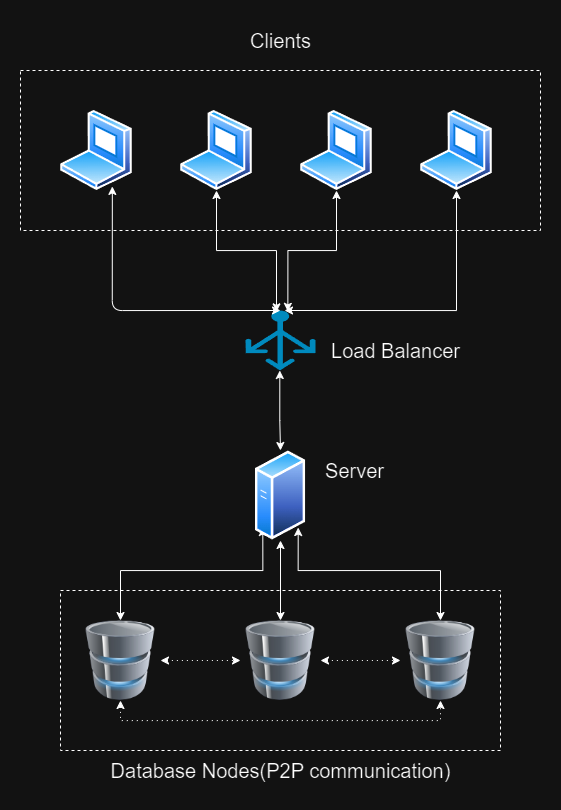

The diagram above was exported from draw.io. Its source (the exported page's mxGraphModel, read from the mxfile embedded in the PNG):
<mxGraphModel dx="2252" dy="2355" grid="1" gridSize="10" guides="1" tooltips="1" connect="1" arrows="1" fold="1" page="1" pageScale="1" pageWidth="827" pageHeight="1169" math="0" shadow="0">
  <root>
    <mxCell id="0" />
    <mxCell id="1" parent="0" />
    <mxCell id="BuDgxYi7Mf3_pK3Bf4bK-26" value="" style="rounded=0;whiteSpace=wrap;html=1;fillColor=none;dashed=1;" vertex="1" parent="1">
      <mxGeometry x="80" y="80" width="440" height="160" as="geometry" />
    </mxCell>
    <mxCell id="BuDgxYi7Mf3_pK3Bf4bK-11" value="" style="rounded=0;whiteSpace=wrap;html=1;fillColor=none;dashed=1;" vertex="1" parent="1">
      <mxGeometry x="40" y="-440" width="520" height="160" as="geometry" />
    </mxCell>
    <mxCell id="BuDgxYi7Mf3_pK3Bf4bK-29" style="edgeStyle=orthogonalEdgeStyle;rounded=0;orthogonalLoop=1;jettySize=auto;html=1;exitX=1;exitY=0.5;exitDx=0;exitDy=0;startArrow=classic;startFill=1;dashed=1;dashPattern=1 4;" edge="1" parent="1" source="BuDgxYi7Mf3_pK3Bf4bK-2" target="BuDgxYi7Mf3_pK3Bf4bK-5">
      <mxGeometry relative="1" as="geometry" />
    </mxCell>
    <mxCell id="BuDgxYi7Mf3_pK3Bf4bK-2" value="" style="image;html=1;image=img/lib/clip_art/computers/Database_128x128.png" vertex="1" parent="1">
      <mxGeometry x="260" y="110" width="80" height="80" as="geometry" />
    </mxCell>
    <mxCell id="BuDgxYi7Mf3_pK3Bf4bK-21" style="edgeStyle=orthogonalEdgeStyle;rounded=0;orthogonalLoop=1;jettySize=auto;html=1;exitX=0.49;exitY=1;exitDx=0;exitDy=0;exitPerimeter=0;startArrow=classic;startFill=1;" edge="1" parent="1" source="BuDgxYi7Mf3_pK3Bf4bK-4" target="BuDgxYi7Mf3_pK3Bf4bK-19">
      <mxGeometry relative="1" as="geometry">
        <Array as="points">
          <mxPoint x="299" y="-90" />
          <mxPoint x="300" y="-90" />
        </Array>
      </mxGeometry>
    </mxCell>
    <mxCell id="BuDgxYi7Mf3_pK3Bf4bK-4" value="" style="verticalLabelPosition=bottom;html=1;verticalAlign=top;align=center;strokeColor=none;fillColor=#00BEF2;shape=mxgraph.azure.load_balancer_generic;pointerEvents=1;" vertex="1" parent="1">
      <mxGeometry x="265" y="-200" width="70" height="60" as="geometry" />
    </mxCell>
    <mxCell id="BuDgxYi7Mf3_pK3Bf4bK-5" value="" style="image;html=1;image=img/lib/clip_art/computers/Database_128x128.png" vertex="1" parent="1">
      <mxGeometry x="420" y="110" width="80" height="80" as="geometry" />
    </mxCell>
    <mxCell id="BuDgxYi7Mf3_pK3Bf4bK-28" style="edgeStyle=orthogonalEdgeStyle;rounded=0;orthogonalLoop=1;jettySize=auto;html=1;exitX=1;exitY=0.5;exitDx=0;exitDy=0;startArrow=classic;startFill=1;dashed=1;dashPattern=1 4;" edge="1" parent="1" source="BuDgxYi7Mf3_pK3Bf4bK-6" target="BuDgxYi7Mf3_pK3Bf4bK-2">
      <mxGeometry relative="1" as="geometry" />
    </mxCell>
    <mxCell id="BuDgxYi7Mf3_pK3Bf4bK-30" style="edgeStyle=orthogonalEdgeStyle;rounded=0;orthogonalLoop=1;jettySize=auto;html=1;exitX=0.5;exitY=1;exitDx=0;exitDy=0;entryX=0.5;entryY=1;entryDx=0;entryDy=0;startArrow=classic;startFill=1;dashed=1;dashPattern=1 4;" edge="1" parent="1" source="BuDgxYi7Mf3_pK3Bf4bK-6" target="BuDgxYi7Mf3_pK3Bf4bK-5">
      <mxGeometry relative="1" as="geometry" />
    </mxCell>
    <mxCell id="BuDgxYi7Mf3_pK3Bf4bK-6" value="" style="image;html=1;image=img/lib/clip_art/computers/Database_128x128.png" vertex="1" parent="1">
      <mxGeometry x="100" y="110" width="80" height="80" as="geometry" />
    </mxCell>
    <mxCell id="BuDgxYi7Mf3_pK3Bf4bK-7" value="" style="image;aspect=fixed;perimeter=ellipsePerimeter;html=1;align=center;shadow=0;dashed=0;spacingTop=3;image=img/lib/active_directory/laptop_client.svg;" vertex="1" parent="1">
      <mxGeometry x="80" y="-400" width="72" height="80" as="geometry" />
    </mxCell>
    <mxCell id="BuDgxYi7Mf3_pK3Bf4bK-8" value="" style="image;aspect=fixed;perimeter=ellipsePerimeter;html=1;align=center;shadow=0;dashed=0;spacingTop=3;image=img/lib/active_directory/laptop_client.svg;" vertex="1" parent="1">
      <mxGeometry x="200" y="-400" width="72" height="80" as="geometry" />
    </mxCell>
    <mxCell id="BuDgxYi7Mf3_pK3Bf4bK-9" value="" style="image;aspect=fixed;perimeter=ellipsePerimeter;html=1;align=center;shadow=0;dashed=0;spacingTop=3;image=img/lib/active_directory/laptop_client.svg;" vertex="1" parent="1">
      <mxGeometry x="320" y="-400" width="72" height="80" as="geometry" />
    </mxCell>
    <mxCell id="BuDgxYi7Mf3_pK3Bf4bK-16" style="edgeStyle=orthogonalEdgeStyle;rounded=0;orthogonalLoop=1;jettySize=auto;html=1;exitX=0.5;exitY=1;exitDx=0;exitDy=0;startArrow=classic;startFill=1;" edge="1" parent="1" source="BuDgxYi7Mf3_pK3Bf4bK-10">
      <mxGeometry relative="1" as="geometry">
        <mxPoint x="440" y="-360" as="sourcePoint" />
        <mxPoint x="304" y="-200" as="targetPoint" />
        <Array as="points">
          <mxPoint x="476" y="-200" />
        </Array>
      </mxGeometry>
    </mxCell>
    <mxCell id="BuDgxYi7Mf3_pK3Bf4bK-10" value="" style="image;aspect=fixed;perimeter=ellipsePerimeter;html=1;align=center;shadow=0;dashed=0;spacingTop=3;image=img/lib/active_directory/laptop_client.svg;" vertex="1" parent="1">
      <mxGeometry x="440" y="-400" width="72" height="80" as="geometry" />
    </mxCell>
    <mxCell id="BuDgxYi7Mf3_pK3Bf4bK-12" value="&lt;font style=&quot;font-size: 20px;&quot;&gt;Clients&lt;/font&gt;" style="text;html=1;align=center;verticalAlign=middle;resizable=0;points=[];autosize=1;strokeColor=none;fillColor=none;" vertex="1" parent="1">
      <mxGeometry x="260" y="-490" width="80" height="40" as="geometry" />
    </mxCell>
    <mxCell id="BuDgxYi7Mf3_pK3Bf4bK-13" style="edgeStyle=orthogonalEdgeStyle;rounded=1;orthogonalLoop=1;jettySize=auto;html=1;exitX=0.75;exitY=1;exitDx=0;exitDy=0;entryX=0.5;entryY=0;entryDx=0;entryDy=0;entryPerimeter=0;strokeColor=default;jumpStyle=none;startArrow=classic;startFill=1;" edge="1" parent="1" source="BuDgxYi7Mf3_pK3Bf4bK-7" target="BuDgxYi7Mf3_pK3Bf4bK-4">
      <mxGeometry relative="1" as="geometry">
        <Array as="points">
          <mxPoint x="132" y="-200" />
        </Array>
      </mxGeometry>
    </mxCell>
    <mxCell id="BuDgxYi7Mf3_pK3Bf4bK-14" style="edgeStyle=orthogonalEdgeStyle;rounded=0;orthogonalLoop=1;jettySize=auto;html=1;exitX=0.5;exitY=1;exitDx=0;exitDy=0;entryX=0.454;entryY=0.024;entryDx=0;entryDy=0;entryPerimeter=0;endArrow=classic;endFill=1;startArrow=classic;startFill=1;" edge="1" parent="1" source="BuDgxYi7Mf3_pK3Bf4bK-8" target="BuDgxYi7Mf3_pK3Bf4bK-4">
      <mxGeometry relative="1" as="geometry">
        <Array as="points">
          <mxPoint x="236" y="-260" />
          <mxPoint x="296" y="-260" />
          <mxPoint x="296" y="-198" />
        </Array>
      </mxGeometry>
    </mxCell>
    <mxCell id="BuDgxYi7Mf3_pK3Bf4bK-15" style="edgeStyle=orthogonalEdgeStyle;rounded=0;orthogonalLoop=1;jettySize=auto;html=1;exitX=0.5;exitY=1;exitDx=0;exitDy=0;entryX=0.605;entryY=0.014;entryDx=0;entryDy=0;entryPerimeter=0;startArrow=classic;startFill=1;" edge="1" parent="1" source="BuDgxYi7Mf3_pK3Bf4bK-9" target="BuDgxYi7Mf3_pK3Bf4bK-4">
      <mxGeometry relative="1" as="geometry" />
    </mxCell>
    <mxCell id="BuDgxYi7Mf3_pK3Bf4bK-18" value="&lt;font style=&quot;font-size: 20px;&quot;&gt;Load Balancer&lt;/font&gt;" style="text;html=1;align=center;verticalAlign=middle;resizable=0;points=[];autosize=1;strokeColor=none;fillColor=none;" vertex="1" parent="1">
      <mxGeometry x="340" y="-180" width="150" height="40" as="geometry" />
    </mxCell>
    <mxCell id="BuDgxYi7Mf3_pK3Bf4bK-23" style="edgeStyle=orthogonalEdgeStyle;rounded=0;orthogonalLoop=1;jettySize=auto;html=1;exitX=0.5;exitY=1;exitDx=0;exitDy=0;entryX=0.5;entryY=0;entryDx=0;entryDy=0;startArrow=classic;startFill=1;" edge="1" parent="1" source="BuDgxYi7Mf3_pK3Bf4bK-19" target="BuDgxYi7Mf3_pK3Bf4bK-2">
      <mxGeometry relative="1" as="geometry" />
    </mxCell>
    <mxCell id="BuDgxYi7Mf3_pK3Bf4bK-24" style="edgeStyle=orthogonalEdgeStyle;rounded=0;orthogonalLoop=1;jettySize=auto;html=1;exitX=1;exitY=1;exitDx=0;exitDy=0;entryX=0.5;entryY=0;entryDx=0;entryDy=0;startArrow=classic;startFill=1;" edge="1" parent="1" source="BuDgxYi7Mf3_pK3Bf4bK-19" target="BuDgxYi7Mf3_pK3Bf4bK-5">
      <mxGeometry relative="1" as="geometry">
        <Array as="points">
          <mxPoint x="318" y="60" />
          <mxPoint x="460" y="60" />
        </Array>
      </mxGeometry>
    </mxCell>
    <mxCell id="BuDgxYi7Mf3_pK3Bf4bK-25" style="edgeStyle=orthogonalEdgeStyle;rounded=0;orthogonalLoop=1;jettySize=auto;html=1;exitX=0;exitY=1;exitDx=0;exitDy=0;entryX=0.5;entryY=0;entryDx=0;entryDy=0;startArrow=classic;startFill=1;" edge="1" parent="1" source="BuDgxYi7Mf3_pK3Bf4bK-19" target="BuDgxYi7Mf3_pK3Bf4bK-6">
      <mxGeometry relative="1" as="geometry">
        <Array as="points">
          <mxPoint x="282" y="60" />
          <mxPoint x="140" y="60" />
        </Array>
      </mxGeometry>
    </mxCell>
    <mxCell id="BuDgxYi7Mf3_pK3Bf4bK-19" value="" style="image;aspect=fixed;perimeter=ellipsePerimeter;html=1;align=center;shadow=0;dashed=0;spacingTop=3;image=img/lib/active_directory/generic_server.svg;" vertex="1" parent="1">
      <mxGeometry x="274.8" y="-60" width="50.4" height="90" as="geometry" />
    </mxCell>
    <mxCell id="BuDgxYi7Mf3_pK3Bf4bK-22" value="&lt;font style=&quot;font-size: 20px;&quot;&gt;Server&lt;/font&gt;" style="text;html=1;align=center;verticalAlign=middle;resizable=0;points=[];autosize=1;strokeColor=none;fillColor=none;" vertex="1" parent="1">
      <mxGeometry x="334" y="-60" width="80" height="40" as="geometry" />
    </mxCell>
    <mxCell id="BuDgxYi7Mf3_pK3Bf4bK-27" value="&lt;font style=&quot;font-size: 20px;&quot;&gt;Database Nodes(P2P communication)&lt;/font&gt;" style="text;html=1;align=center;verticalAlign=middle;resizable=0;points=[];autosize=1;strokeColor=none;fillColor=none;" vertex="1" parent="1">
      <mxGeometry x="120" y="240" width="360" height="40" as="geometry" />
    </mxCell>
  </root>
</mxGraphModel>